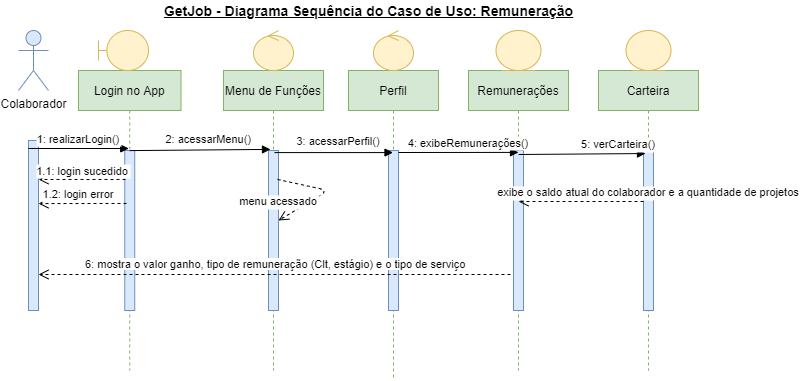

The diagram above was exported from draw.io. Its source (the exported page's mxGraphModel, read from the mxfile embedded in the PNG):
<mxGraphModel dx="868" dy="450" grid="1" gridSize="10" guides="1" tooltips="1" connect="1" arrows="1" fold="1" page="1" pageScale="1" pageWidth="850" pageHeight="1100" math="0" shadow="0">
  <root>
    <mxCell id="0" />
    <mxCell id="1" parent="0" />
    <mxCell id="3nuBFxr9cyL0pnOWT2aG-5" value="Login no App" style="shape=umlLifeline;perimeter=lifelinePerimeter;container=1;collapsible=0;recursiveResize=0;rounded=0;shadow=0;strokeWidth=1;fillColor=#d5e8d4;strokeColor=#82b366;" parent="1" vertex="1">
      <mxGeometry x="140" y="80" width="102.5" height="300" as="geometry" />
    </mxCell>
    <mxCell id="3nuBFxr9cyL0pnOWT2aG-6" value="" style="points=[];perimeter=orthogonalPerimeter;rounded=0;shadow=0;strokeWidth=1;fillColor=#dae8fc;strokeColor=#6c8ebf;" parent="3nuBFxr9cyL0pnOWT2aG-5" vertex="1">
      <mxGeometry x="46.25" y="80" width="10" height="160" as="geometry" />
    </mxCell>
    <mxCell id="StcCsoNaav3aFJAbkg7_-1" value="Colaborador" style="shape=umlActor;verticalLabelPosition=bottom;verticalAlign=top;html=1;fillColor=#dae8fc;strokeColor=#6c8ebf;" parent="1" vertex="1">
      <mxGeometry x="80" y="40" width="30" height="60" as="geometry" />
    </mxCell>
    <mxCell id="3nuBFxr9cyL0pnOWT2aG-2" value="" style="points=[];perimeter=orthogonalPerimeter;rounded=0;shadow=0;strokeWidth=1;fillColor=#dae8fc;strokeColor=#6c8ebf;" parent="1" vertex="1">
      <mxGeometry x="90" y="150" width="10" height="170" as="geometry" />
    </mxCell>
    <mxCell id="StcCsoNaav3aFJAbkg7_-4" value="Menu de Funções" style="shape=umlLifeline;perimeter=lifelinePerimeter;container=1;collapsible=0;recursiveResize=0;rounded=0;shadow=0;strokeWidth=1;fillColor=#d5e8d4;strokeColor=#82b366;" parent="1" vertex="1">
      <mxGeometry x="285" y="80" width="100" height="300" as="geometry" />
    </mxCell>
    <mxCell id="StcCsoNaav3aFJAbkg7_-5" value="" style="points=[];perimeter=orthogonalPerimeter;rounded=0;shadow=0;strokeWidth=1;fillColor=#dae8fc;strokeColor=#6c8ebf;" parent="StcCsoNaav3aFJAbkg7_-4" vertex="1">
      <mxGeometry x="45" y="80" width="10" height="160" as="geometry" />
    </mxCell>
    <mxCell id="t1PSHtp9ETTw3Q-yV3l0-2" value="menu acessado" style="verticalAlign=bottom;endArrow=open;dashed=1;endSize=8;shadow=0;strokeWidth=1;exitX=0.9;exitY=0.181;exitDx=0;exitDy=0;exitPerimeter=0;" edge="1" parent="StcCsoNaav3aFJAbkg7_-4" source="StcCsoNaav3aFJAbkg7_-5" target="StcCsoNaav3aFJAbkg7_-5">
      <mxGeometry x="0.9069" y="-9" relative="1" as="geometry">
        <mxPoint x="-175" y="118.96000000000004" as="targetPoint" />
        <mxPoint x="115" y="119" as="sourcePoint" />
        <mxPoint y="1" as="offset" />
        <Array as="points">
          <mxPoint x="105" y="120" />
          <mxPoint x="55" y="150" />
        </Array>
      </mxGeometry>
    </mxCell>
    <mxCell id="StcCsoNaav3aFJAbkg7_-14" value="" style="shape=umlBoundary;whiteSpace=wrap;html=1;fillColor=#fff2cc;strokeColor=#d6b656;" parent="1" vertex="1">
      <mxGeometry x="160" y="40" width="50" height="40" as="geometry" />
    </mxCell>
    <mxCell id="StcCsoNaav3aFJAbkg7_-17" value="Perfil" style="shape=umlLifeline;perimeter=lifelinePerimeter;container=1;collapsible=0;recursiveResize=0;rounded=0;shadow=0;strokeWidth=1;fillColor=#d5e8d4;strokeColor=#82b366;" parent="1" vertex="1">
      <mxGeometry x="410" y="80" width="90" height="310" as="geometry" />
    </mxCell>
    <mxCell id="StcCsoNaav3aFJAbkg7_-18" value="" style="points=[];perimeter=orthogonalPerimeter;rounded=0;shadow=0;strokeWidth=1;fillColor=#dae8fc;strokeColor=#6c8ebf;" parent="StcCsoNaav3aFJAbkg7_-17" vertex="1">
      <mxGeometry x="40" y="80" width="10" height="160" as="geometry" />
    </mxCell>
    <mxCell id="StcCsoNaav3aFJAbkg7_-21" value="1.2: login error" style="verticalAlign=bottom;endArrow=open;dashed=1;endSize=8;shadow=0;strokeWidth=1;exitX=0.175;exitY=0.331;exitDx=0;exitDy=0;exitPerimeter=0;entryX=1;entryY=0.371;entryDx=0;entryDy=0;entryPerimeter=0;" parent="1" source="3nuBFxr9cyL0pnOWT2aG-6" target="3nuBFxr9cyL0pnOWT2aG-2" edge="1">
      <mxGeometry x="0.0909" relative="1" as="geometry">
        <mxPoint x="160" y="210" as="targetPoint" />
        <mxPoint x="180" y="210" as="sourcePoint" />
        <mxPoint as="offset" />
      </mxGeometry>
    </mxCell>
    <mxCell id="StcCsoNaav3aFJAbkg7_-22" value="" style="ellipse;shape=umlControl;whiteSpace=wrap;html=1;fillColor=#fff2cc;strokeColor=#d6b656;" parent="1" vertex="1">
      <mxGeometry x="435" y="40" width="40" height="40" as="geometry" />
    </mxCell>
    <mxCell id="StcCsoNaav3aFJAbkg7_-29" value="3: acessarPerfil()" style="verticalAlign=bottom;endArrow=block;shadow=0;strokeWidth=1;exitX=0.6;exitY=0.013;exitDx=0;exitDy=0;exitPerimeter=0;" parent="1" source="StcCsoNaav3aFJAbkg7_-5" target="StcCsoNaav3aFJAbkg7_-17" edge="1">
      <mxGeometry x="0.0802" y="2" relative="1" as="geometry">
        <mxPoint x="350" y="160" as="sourcePoint" />
        <mxPoint x="440" y="170" as="targetPoint" />
        <Array as="points" />
        <mxPoint as="offset" />
      </mxGeometry>
    </mxCell>
    <mxCell id="StcCsoNaav3aFJAbkg7_-33" value="1: realizarLogin()" style="verticalAlign=bottom;endArrow=block;shadow=0;strokeWidth=1;entryX=0.49;entryY=0.26;entryDx=0;entryDy=0;entryPerimeter=0;exitX=0;exitY=0.047;exitDx=0;exitDy=0;exitPerimeter=0;" parent="1" target="3nuBFxr9cyL0pnOWT2aG-5" edge="1" source="3nuBFxr9cyL0pnOWT2aG-2">
      <mxGeometry x="-0.0022" relative="1" as="geometry">
        <mxPoint x="95" y="158" as="sourcePoint" />
        <mxPoint x="168" y="158" as="targetPoint" />
        <Array as="points" />
        <mxPoint as="offset" />
      </mxGeometry>
    </mxCell>
    <mxCell id="StcCsoNaav3aFJAbkg7_-34" value="2: acessarMenu()" style="verticalAlign=bottom;endArrow=block;shadow=0;strokeWidth=1;exitX=0.5;exitY=0.267;exitDx=0;exitDy=0;exitPerimeter=0;entryX=0.47;entryY=0.263;entryDx=0;entryDy=0;entryPerimeter=0;" parent="1" source="3nuBFxr9cyL0pnOWT2aG-5" target="StcCsoNaav3aFJAbkg7_-4" edge="1">
      <mxGeometry x="0.1191" y="1" relative="1" as="geometry">
        <mxPoint x="180" y="160.00000000000006" as="sourcePoint" />
        <mxPoint x="280" y="160" as="targetPoint" />
        <Array as="points" />
        <mxPoint as="offset" />
      </mxGeometry>
    </mxCell>
    <mxCell id="DQNJdiijhMpuoOq9xuU_-1" value="&lt;b&gt;&lt;u&gt;&lt;font style=&quot;font-size: 14px&quot;&gt;GetJob - Diagrama Sequência do Caso de Uso: Remuneração&lt;/font&gt;&lt;/u&gt;&lt;/b&gt;" style="text;html=1;align=center;verticalAlign=middle;resizable=0;points=[];autosize=1;" parent="1" vertex="1">
      <mxGeometry x="220" y="10" width="420" height="20" as="geometry" />
    </mxCell>
    <mxCell id="DQNJdiijhMpuoOq9xuU_-3" value="" style="verticalAlign=bottom;endArrow=open;dashed=1;endSize=8;shadow=0;strokeWidth=1;exitX=-0.3;exitY=0.775;exitDx=0;exitDy=0;exitPerimeter=0;" parent="1" source="t1PSHtp9ETTw3Q-yV3l0-6" target="3nuBFxr9cyL0pnOWT2aG-2" edge="1">
      <mxGeometry x="0.0042" relative="1" as="geometry">
        <mxPoint x="280" y="194" as="targetPoint" />
        <mxPoint x="749.5" y="221.42999999999995" as="sourcePoint" />
        <mxPoint as="offset" />
      </mxGeometry>
    </mxCell>
    <mxCell id="fos0n4-dBNDSbDNEsvlc-1" value="&lt;span style=&quot;color: rgb(0 , 0 , 0) ; font-family: &amp;#34;helvetica&amp;#34; ; font-size: 11px ; font-style: normal ; font-weight: 400 ; letter-spacing: normal ; text-align: center ; text-indent: 0px ; text-transform: none ; word-spacing: 0px ; background-color: rgb(255 , 255 , 255) ; display: inline ; float: none&quot;&gt;6: mostra o valor ganho, tipo de remuneração (Clt, estágio) e o tipo de serviço&lt;/span&gt;" style="text;whiteSpace=wrap;html=1;" parent="1" vertex="1">
      <mxGeometry x="145" y="260" width="395" height="30" as="geometry" />
    </mxCell>
    <mxCell id="U4C3e3A8tZRjvFnjyfPc-31" value="1.1: login sucedido" style="verticalAlign=bottom;endArrow=open;dashed=1;endSize=8;shadow=0;strokeWidth=1;exitX=0.075;exitY=0.181;exitDx=0;exitDy=0;exitPerimeter=0;" parent="1" source="3nuBFxr9cyL0pnOWT2aG-6" target="3nuBFxr9cyL0pnOWT2aG-2" edge="1">
      <mxGeometry x="-0.0169" y="1" relative="1" as="geometry">
        <mxPoint x="330.75" y="225" as="targetPoint" />
        <mxPoint x="180" y="189" as="sourcePoint" />
        <mxPoint as="offset" />
      </mxGeometry>
    </mxCell>
    <mxCell id="t1PSHtp9ETTw3Q-yV3l0-4" value="" style="ellipse;shape=umlControl;whiteSpace=wrap;html=1;fillColor=#fff2cc;strokeColor=#d6b656;" vertex="1" parent="1">
      <mxGeometry x="315" y="40" width="40" height="40" as="geometry" />
    </mxCell>
    <mxCell id="t1PSHtp9ETTw3Q-yV3l0-5" value="Remunerações" style="shape=umlLifeline;perimeter=lifelinePerimeter;container=1;collapsible=0;recursiveResize=0;rounded=0;shadow=0;strokeWidth=1;fillColor=#d5e8d4;strokeColor=#82b366;" vertex="1" parent="1">
      <mxGeometry x="530" y="80" width="100" height="300" as="geometry" />
    </mxCell>
    <mxCell id="t1PSHtp9ETTw3Q-yV3l0-6" value="" style="points=[];perimeter=orthogonalPerimeter;rounded=0;shadow=0;strokeWidth=1;fillColor=#dae8fc;strokeColor=#6c8ebf;" vertex="1" parent="t1PSHtp9ETTw3Q-yV3l0-5">
      <mxGeometry x="45" y="80" width="10" height="160" as="geometry" />
    </mxCell>
    <mxCell id="t1PSHtp9ETTw3Q-yV3l0-9" value="4: exibeRemunerações()" style="verticalAlign=bottom;endArrow=block;shadow=0;strokeWidth=1;entryX=0.5;entryY=0.273;entryDx=0;entryDy=0;entryPerimeter=0;" edge="1" parent="1" target="t1PSHtp9ETTw3Q-yV3l0-5">
      <mxGeometry x="0.1667" relative="1" as="geometry">
        <mxPoint x="460" y="162" as="sourcePoint" />
        <mxPoint x="479.5" y="172.08000000000004" as="targetPoint" />
        <Array as="points" />
        <mxPoint as="offset" />
      </mxGeometry>
    </mxCell>
    <mxCell id="t1PSHtp9ETTw3Q-yV3l0-10" value="Carteira" style="shape=umlLifeline;perimeter=lifelinePerimeter;container=1;collapsible=0;recursiveResize=0;rounded=0;shadow=0;strokeWidth=1;fillColor=#d5e8d4;strokeColor=#82b366;" vertex="1" parent="1">
      <mxGeometry x="660" y="80" width="100" height="300" as="geometry" />
    </mxCell>
    <mxCell id="t1PSHtp9ETTw3Q-yV3l0-11" value="" style="points=[];perimeter=orthogonalPerimeter;rounded=0;shadow=0;strokeWidth=1;fillColor=#dae8fc;strokeColor=#6c8ebf;" vertex="1" parent="t1PSHtp9ETTw3Q-yV3l0-10">
      <mxGeometry x="45" y="80" width="10" height="160" as="geometry" />
    </mxCell>
    <mxCell id="t1PSHtp9ETTw3Q-yV3l0-12" value="5: verCarteira()" style="verticalAlign=bottom;endArrow=block;shadow=0;strokeWidth=1;exitX=0.5;exitY=0.025;exitDx=0;exitDy=0;exitPerimeter=0;entryX=0.2;entryY=0.019;entryDx=0;entryDy=0;entryPerimeter=0;" edge="1" parent="1" source="t1PSHtp9ETTw3Q-yV3l0-6" target="t1PSHtp9ETTw3Q-yV3l0-11">
      <mxGeometry x="0.5748" relative="1" as="geometry">
        <mxPoint x="470" y="190.1" as="sourcePoint" />
        <mxPoint x="707" y="162" as="targetPoint" />
        <Array as="points" />
        <mxPoint as="offset" />
      </mxGeometry>
    </mxCell>
    <mxCell id="t1PSHtp9ETTw3Q-yV3l0-14" value="" style="ellipse;shape=umlEntity;whiteSpace=wrap;html=1;fillColor=#fff2cc;strokeColor=#d6b656;" vertex="1" parent="1">
      <mxGeometry x="557.5" y="40" width="45" height="40" as="geometry" />
    </mxCell>
    <mxCell id="t1PSHtp9ETTw3Q-yV3l0-15" value="" style="ellipse;shape=umlEntity;whiteSpace=wrap;html=1;fillColor=#fff2cc;strokeColor=#d6b656;" vertex="1" parent="1">
      <mxGeometry x="687.5" y="40" width="45" height="40" as="geometry" />
    </mxCell>
    <mxCell id="t1PSHtp9ETTw3Q-yV3l0-16" value="exibe o saldo atual do colaborador e a quantidade de projetos" style="verticalAlign=bottom;endArrow=open;dashed=1;endSize=8;shadow=0;strokeWidth=1;" edge="1" parent="1" source="t1PSHtp9ETTw3Q-yV3l0-11">
      <mxGeometry x="-1" y="-5" relative="1" as="geometry">
        <mxPoint x="580" y="211" as="targetPoint" />
        <mxPoint x="608" y="210.00000000000003" as="sourcePoint" />
        <mxPoint x="5" y="5" as="offset" />
      </mxGeometry>
    </mxCell>
  </root>
</mxGraphModel>